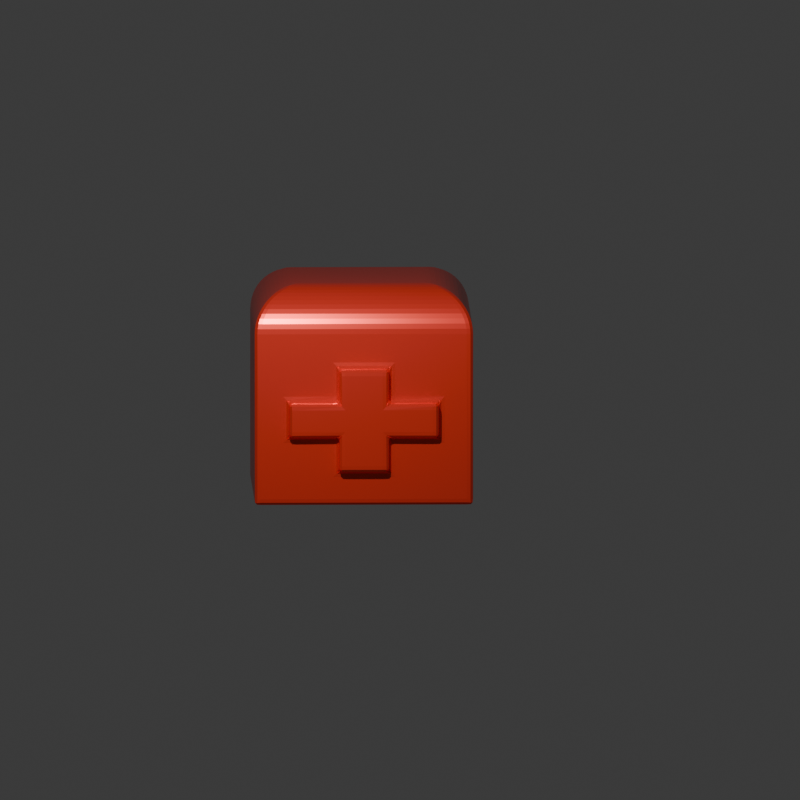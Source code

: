 # Source: kirmizi_tas_arti_v1.blend  (saved by Blender 5.0.119; exported with 4.5.12 LTS)
import bpy
from mathutils import Matrix  # noqa: F401  (used for matrix-valued properties, if any)

bpy.ops.wm.read_factory_settings(use_empty=True)
scene = bpy.context.scene
scene.name = 'Scene'

# ---- collections
col_collection = bpy.data.collections.new('Collection'); scene.collection.children.link(col_collection)

# ---- materials (node trees are filled in below, after node groups)
mat_material_001 = bpy.data.materials.new('Material.001')

# ---- material node trees
mat_material_001.use_nodes = True; mat_material_001.node_tree.nodes.clear()
_N = mat_material_001.node_tree.nodes; _L = mat_material_001.node_tree.links
n0 = _N.new('ShaderNodeBsdfPrincipled'); n0.name = 'Principled BSDF'; n0.location = (-200, 100)
n0.inputs[0].default_value = (1.0, 0.05788, 0.03511, 1.0)
n0.inputs[1].default_value = 0.5092
n0.inputs[2].default_value = 0.2786
n1 = _N.new('ShaderNodeOutputMaterial'); n1.name = 'Material Output'; n1.location = (200, 100)
_L.new(n0.outputs[0], n1.inputs[0])
n1.is_active_output = True

# ---- world
world_world = bpy.data.worlds.new('World'); scene.world = world_world
world_world.use_nodes = True; world_world.node_tree.nodes.clear()
_N = world_world.node_tree.nodes; _L = world_world.node_tree.links
n0 = _N.new('ShaderNodeOutputWorld'); n0.name = 'World Output'; n0.location = (200, 100)
n1 = _N.new('ShaderNodeBackground'); n1.name = 'Background'; n1.location = (-200, 100)
n1.inputs[0].default_value = (0.05088, 0.05088, 0.05088, 1.0)
_L.new(n1.outputs[0], n0.inputs[0])
n0.is_active_output = True
world_world.color = (0.05088, 0.05088, 0.05088)
world_world.sun_shadow_jitter_overblur = 0.0

# ---- cameras
cam_camera = bpy.data.cameras.new('Camera')
cam_camera.type = 'ORTHO'
cam_camera.clip_end = 100.0
cam_camera.ortho_scale = 7.314

# ---- lights
light_light = bpy.data.lights.new('Light', 'POINT')
light_light.energy = 1000.0
light_light.shadow_soft_size = 0.1159

# ---- meshes
me_cube_001 = bpy.data.meshes.new('Cube.001')
me_cube_001.from_pydata([(-1.0, -1.0, -1.0), (-1.0, 1.0, -1.0), (1.0, -1.0, -1.0), (1.0, 1.0, -1.0), (-0.5775, -0.5775, 1.0), (-1.0, -1.0, 0.5775), (-0.6248, -0.6248, 0.9973), (-0.6715, -0.6715, 0.9894), (-0.7171, -0.7171, 0.9763), (-0.7608, -0.7608, 0.9582), (-0.8023, -0.8023, 0.9352), (-0.8409, -0.8409, 0.9078), (-0.8763, -0.8763, 0.8763), (-0.9078, -0.9078, 0.8409), (-0.9352, -0.9352, 0.8023), (-0.9582, -0.9582, 0.7608), (-0.9763, -0.9763, 0.7171), (-0.9894, -0.9894, 0.6715), (-0.9973, -0.9973, 0.6248), (-0.5775, 0.5775, 1.0), (-1.0, 1.0, 0.5775), (-0.6248, 0.6248, 0.9973), (-0.6715, 0.6715, 0.9894), (-0.7171, 0.7171, 0.9763), (-0.7608, 0.7608, 0.9582), (-0.8023, 0.8023, 0.9352), (-0.8409, 0.8409, 0.9078), (-0.8763, 0.8763, 0.8763), (-0.9078, 0.9078, 0.8409), (-0.9352, 0.9352, 0.8023), (-0.9582, 0.9582, 0.7608), (-0.9763, 0.9763, 0.7171), (-0.9894, 0.9894, 0.6715), (-0.9973, 0.9973, 0.6248), (0.5775, -0.5775, 1.0), (1.0, -1.0, 0.5775), (0.6248, -0.6248, 0.9973), (0.6715, -0.6715, 0.9894), (0.7171, -0.7171, 0.9763), (0.7608, -0.7608, 0.9582), (0.8023, -0.8023, 0.9352), (0.8409, -0.8409, 0.9078), (0.8763, -0.8763, 0.8763), (0.9078, -0.9078, 0.8409), (0.9352, -0.9352, 0.8023), (0.9582, -0.9582, 0.7608), (0.9763, -0.9763, 0.7171), (0.9894, -0.9894, 0.6715), (0.9973, -0.9973, 0.6248), (0.5775, 0.5775, 1.0), (1.0, 1.0, 0.5775), (0.6248, 0.6248, 0.9973), (0.6715, 0.6715, 0.9894), (0.7171, 0.7171, 0.9763), (0.7608, 0.7608, 0.9582), (0.8023, 0.8023, 0.9352), (0.8409, 0.8409, 0.9078), (0.8763, 0.8763, 0.8763), (0.9078, 0.9078, 0.8409), (0.9352, 0.9352, 0.8023), (0.9582, 0.9582, 0.7608), (0.9763, 0.9763, 0.7171), (0.9894, 0.9894, 0.6715), (0.9973, 0.9973, 0.6248), (0.6828, -1.0, -0.6828), (0.6828, -1.0, 0.2603), (-0.6828, -1.0, 0.2603), (-0.6828, -1.0, -0.6828), (0.6828, -1.0, -0.3684), (0.6828, -1.0, -0.05406), (-0.2276, -1.0, -0.6828), (0.2276, -1.0, -0.6828), (-0.2276, -1.0, 0.2603), (0.2276, -1.0, 0.2603), (-0.6828, -1.0, -0.05406), (-0.6828, -1.0, -0.3684), (0.2276, -1.0, -0.3684), (-0.2276, -1.0, -0.3684), (0.2276, -1.0, -0.05406), (-0.2276, -1.0, -0.05406), (0.6828, -1.113, -0.3684), (0.6828, -1.113, -0.05406), (-0.2276, -1.113, -0.6828), (0.2276, -1.113, -0.6828), (-0.2276, -1.113, 0.2603), (0.2276, -1.113, 0.2603), (-0.6828, -1.113, -0.05406), (-0.6828, -1.113, -0.3684), (-0.2276, -1.113, -0.3684), (0.2276, -1.113, -0.3684), (-0.2276, -1.113, -0.05406), (0.2276, -1.113, -0.05406)], [], [(1, 3, 2, 0), (4, 19, 21, 6), (6, 21, 22, 7), (7, 22, 23, 8), (8, 23, 24, 9), (9, 24, 25, 10), (10, 25, 26, 11), (11, 26, 27, 12), (12, 27, 28, 13), (13, 28, 29, 14), (14, 29, 30, 15), (15, 30, 31, 16), (16, 31, 32, 17), (17, 32, 33, 18), (18, 33, 20, 5), (19, 49, 51, 21), (21, 51, 52, 22), (22, 52, 53, 23), (23, 53, 54, 24), (24, 54, 55, 25), (25, 55, 56, 26), (26, 56, 57, 27), (27, 57, 58, 28), (28, 58, 59, 29), (29, 59, 60, 30), (30, 60, 61, 31), (31, 61, 62, 32), (32, 62, 63, 33), (33, 63, 50, 20), (49, 34, 36, 51), (51, 36, 37, 52), (52, 37, 38, 53), (53, 38, 39, 54), (54, 39, 40, 55), (55, 40, 41, 56), (56, 41, 42, 57), (57, 42, 43, 58), (58, 43, 44, 59), (59, 44, 45, 60), (60, 45, 46, 61), (61, 46, 47, 62), (62, 47, 48, 63), (63, 48, 35, 50), (34, 4, 6, 36), (36, 6, 7, 37), (37, 7, 8, 38), (38, 8, 9, 39), (39, 9, 10, 40), (40, 10, 11, 41), (41, 11, 12, 42), (42, 12, 13, 43), (43, 13, 14, 44), (44, 14, 15, 45), (45, 15, 16, 46), (46, 16, 17, 47), (47, 17, 18, 48), (48, 18, 5, 35), (79, 72, 66, 74), (0, 5, 20, 1), (49, 19, 4, 34), (1, 20, 50, 3), (3, 50, 35, 2), (2, 35, 65, 69, 68, 64), (35, 5, 66, 72, 73, 65), (5, 0, 67, 75, 74, 66), (0, 2, 64, 71, 70, 67), (70, 77, 75, 67), (68, 69, 81, 80), (64, 68, 76, 71), (78, 73, 85, 91), (79, 74, 86, 90), (71, 76, 89, 83), (69, 65, 73, 78), (74, 75, 87, 86), (88, 90, 86, 87), (83, 89, 88, 82), (80, 81, 91, 89), (89, 91, 90, 88), (91, 85, 84, 90), (75, 77, 88, 87), (77, 70, 82, 88), (73, 72, 84, 85), (69, 78, 91, 81), (72, 79, 90, 84), (76, 68, 80, 89), (70, 71, 83, 82)])
_uv = me_cube_001.uv_layers.new(name='UVMap')
_uv.uv.foreach_set('vector', [0.125, 0.5, 0.375, 0.5, 0.375, 0.75, 0.125, 0.75, 0.8222, 0.6972, 0.8222, 0.5528, 0.8281, 0.5469, 0.8281, 0.7031, 0.8281, 0.7031, 0.8281, 0.5469, 0.8339, 0.5411, 0.8339, 0.7089, 0.8339, 0.7089, 0.8339, 0.5411, 0.8396, 0.5354, 0.8396, 0.7146, 0.8396, 0.7146, 0.8396, 0.5354, 0.8451, 0.5299, 0.8451, 0.7201, 0.8451, 0.7201, 0.8451, 0.5299, 0.8503, 0.5247, 0.8503, 0.7253, 0.8503, 0.7253, 0.8503, 0.5247, 0.8551, 0.5199, 0.8551, 0.7301, 0.8551, 0.7301, 0.8551, 0.5199, 0.8673, 0.5077, 0.8673, 0.7423, 0.625, 0.01547, 0.625, 0.25, 0.6051, 0.25, 0.6051, 0.01152, 0.6051, 0.01152, 0.6051, 0.25, 0.6003, 0.25, 0.6003, 0.008094, 0.6003, 0.008094, 0.6003, 0.25, 0.5951, 0.25, 0.5951, 0.00523, 0.5951, 0.00523, 0.5951, 0.25, 0.5896, 0.25, 0.5896, 0.002964, 0.5896, 0.002964, 0.5896, 0.25, 0.5839, 0.25, 0.5839, 0.001324, 0.5839, 0.001324, 0.5839, 0.25, 0.5781, 0.25, 0.5781, 0.0003321, 0.5781, 0.0003321, 0.5781, 0.25, 0.5722, 0.25, 0.5722, 0.0, 0.8222, 0.5528, 0.6778, 0.5528, 0.6719, 0.5469, 0.8281, 0.5469, 0.8281, 0.5469, 0.6719, 0.5469, 0.6661, 0.5411, 0.8339, 0.5411, 0.8339, 0.5411, 0.6661, 0.5411, 0.6604, 0.5354, 0.8396, 0.5354, 0.8396, 0.5354, 0.6604, 0.5354, 0.6549, 0.5299, 0.8451, 0.5299, 0.8451, 0.5299, 0.6549, 0.5299, 0.6497, 0.5247, 0.8503, 0.5247, 0.8503, 0.5247, 0.6497, 0.5247, 0.6449, 0.5199, 0.8551, 0.5199, 0.8551, 0.5199, 0.6449, 0.5199, 0.6289, 0.5039, 0.8673, 0.5077, 0.625, 0.25, 0.6289, 0.5039, 0.6051, 0.5, 0.6051, 0.25, 0.6051, 0.25, 0.6051, 0.5, 0.6003, 0.5, 0.6003, 0.25, 0.6003, 0.25, 0.6003, 0.5, 0.5951, 0.5, 0.5951, 0.25, 0.5951, 0.25, 0.5951, 0.5, 0.5896, 0.5, 0.5896, 0.25, 0.5896, 0.25, 0.5896, 0.5, 0.5839, 0.5, 0.5839, 0.25, 0.5839, 0.25, 0.5839, 0.5, 0.5781, 0.5, 0.5781, 0.25, 0.5781, 0.25, 0.5781, 0.5, 0.5722, 0.5, 0.5722, 0.25, 0.6778, 0.5528, 0.6778, 0.6972, 0.6719, 0.7031, 0.6719, 0.5469, 0.6719, 0.5469, 0.6719, 0.7031, 0.6661, 0.7089, 0.6661, 0.5411, 0.6661, 0.5411, 0.6661, 0.7089, 0.6604, 0.7146, 0.6604, 0.5354, 0.6604, 0.5354, 0.6604, 0.7146, 0.6549, 0.7201, 0.6549, 0.5299, 0.6549, 0.5299, 0.6549, 0.7201, 0.6497, 0.7253, 0.6497, 0.5247, 0.6497, 0.5247, 0.6497, 0.7253, 0.6449, 0.7301, 0.6449, 0.5199, 0.6449, 0.5199, 0.6449, 0.7301, 0.6289, 0.7461, 0.6289, 0.5039, 0.6289, 0.5039, 0.6289, 0.7461, 0.6051, 0.75, 0.6051, 0.5, 0.6051, 0.5, 0.6051, 0.75, 0.6003, 0.75, 0.6003, 0.5, 0.6003, 0.5, 0.6003, 0.75, 0.5951, 0.75, 0.5951, 0.5, 0.5951, 0.5, 0.5951, 0.75, 0.5896, 0.75, 0.5896, 0.5, 0.5896, 0.5, 0.5896, 0.75, 0.5839, 0.75, 0.5839, 0.5, 0.5839, 0.5, 0.5839, 0.75, 0.5781, 0.75, 0.5781, 0.5, 0.5781, 0.5, 0.5781, 0.75, 0.5722, 0.75, 0.5722, 0.5, 0.6778, 0.6972, 0.8222, 0.6972, 0.8281, 0.7031, 0.6719, 0.7031, 0.6719, 0.7031, 0.8281, 0.7031, 0.8339, 0.7089, 0.6661, 0.7089, 0.6661, 0.7089, 0.8339, 0.7089, 0.8396, 0.7146, 0.6604, 0.7146, 0.6604, 0.7146, 0.8396, 0.7146, 0.8451, 0.7201, 0.6549, 0.7201, 0.6549, 0.7201, 0.8451, 0.7201, 0.8503, 0.7253, 0.6497, 0.7253, 0.6497, 0.7253, 0.8503, 0.7253, 0.8551, 0.7301, 0.6449, 0.7301, 0.6449, 0.7301, 0.8551, 0.7301, 0.8673, 0.7423, 0.6289, 0.7461, 0.6289, 0.7461, 0.625, 0.9845, 0.6051, 0.9885, 0.6051, 0.75, 0.6051, 0.75, 0.6051, 0.9885, 0.6003, 0.9919, 0.6003, 0.75, 0.6003, 0.75, 0.6003, 0.9919, 0.5951, 0.9948, 0.5951, 0.75, 0.5951, 0.75, 0.5951, 0.9948, 0.5896, 0.997, 0.5896, 0.75, 0.5896, 0.75, 0.5896, 0.997, 0.5839, 0.9987, 0.5839, 0.75, 0.5839, 0.75, 0.5839, 0.9987, 0.5781, 0.9997, 0.5781, 0.75, 0.5781, 0.75, 0.5781, 0.9997, 0.5722, 1.0, 0.5722, 0.75, 0.4932, 0.9034, 0.5325, 0.9034, 0.5325, 0.9603, 0.4932, 0.9603, 0.375, 0.0, 0.5722, 0.0, 0.5722, 0.25, 0.375, 0.25, 0.6778, 0.5528, 0.8222, 0.5528, 0.8222, 0.6972, 0.6778, 0.6972, 0.375, 0.25, 0.5722, 0.25, 0.5722, 0.5, 0.375, 0.5, 0.375, 0.5, 0.5722, 0.5, 0.5722, 0.75, 0.375, 0.75, 0.375, 0.75, 0.5722, 0.75, 0.5325, 0.7897, 0.4932, 0.7897, 0.4539, 0.7897, 0.4147, 0.7897, 0.5722, 0.75, 0.5722, 1.0, 0.5325, 0.9603, 0.5325, 0.9034, 0.5325, 0.8466, 0.5325, 0.7897, 0.5722, 1.0, 0.375, 1.0, 0.4147, 0.9603, 0.4539, 0.9603, 0.4932, 0.9603, 0.5325, 0.9603, 0.375, 1.0, 0.375, 0.75, 0.4147, 0.7897, 0.4147, 0.8466, 0.4147, 0.9034, 0.4147, 0.9603, 0.4147, 0.9034, 0.4539, 0.9034, 0.4539, 0.9603, 0.4147, 0.9603, 0.4539, 0.7897, 0.4932, 0.7897, 0.4932, 0.7897, 0.4539, 0.7897, 0.4147, 0.7897, 0.4539, 0.7897, 0.4539, 0.8466, 0.4147, 0.8466, 0.4932, 0.8466, 0.5325, 0.8466, 0.5325, 0.8466, 0.4932, 0.8466, 0.4932, 0.9034, 0.4932, 0.9603, 0.4932, 0.9603, 0.4932, 0.9034, 0.4147, 0.8466, 0.4539, 0.8466, 0.4539, 0.8466, 0.4147, 0.8466, 0.4932, 0.7897, 0.5325, 0.7897, 0.5325, 0.8466, 0.4932, 0.8466, 0.4932, 0.9603, 0.4539, 0.9603, 0.4539, 0.9603, 0.4932, 0.9603, 0.4539, 0.9034, 0.4932, 0.9034, 0.4932, 0.9603, 0.4539, 0.9603, 0.4147, 0.8466, 0.4539, 0.8466, 0.4539, 0.9034, 0.4147, 0.9034, 0.4539, 0.7897, 0.4932, 0.7897, 0.4932, 0.8466, 0.4539, 0.8466, 0.4539, 0.8466, 0.4932, 0.8466, 0.4932, 0.9034, 0.4539, 0.9034, 0.4932, 0.8466, 0.5325, 0.8466, 0.5325, 0.9034, 0.4932, 0.9034, 0.4539, 0.9603, 0.4539, 0.9034, 0.4539, 0.9034, 0.4539, 0.9603, 0.4539, 0.9034, 0.4147, 0.9034, 0.4147, 0.9034, 0.4539, 0.9034, 0.5325, 0.8466, 0.5325, 0.9034, 0.5325, 0.9034, 0.5325, 0.8466, 0.4932, 0.7897, 0.4932, 0.8466, 0.4932, 0.8466, 0.4932, 0.7897, 0.5325, 0.9034, 0.4932, 0.9034, 0.4932, 0.9034, 0.5325, 0.9034, 0.4539, 0.8466, 0.4539, 0.7897, 0.4539, 0.7897, 0.4539, 0.8466, 0.4147, 0.9034, 0.4147, 0.8466, 0.4147, 0.8466, 0.4147, 0.9034])
me_cube_001.materials.append(mat_material_001)
me_cube_001.update()

# ---- objects
ob_light = bpy.data.objects.new('Light', light_light)
ob_camera = bpy.data.objects.new('Camera', cam_camera)
ob_cube = bpy.data.objects.new('Cube', me_cube_001)

# ---- transforms, parenting, visibility, modifiers, constraints
ob_light.location = (-0.9541, -5.354, 4.063)
ob_light.rotation_euler = (0.6503, 0.05522, 1.866)
ob_light.lock_rotations_4d = False
ob_light.empty_display_type = 'ARROWS'
ob_light.color = (0.0, 0.0, 0.0, 0.0)
ob_light.lineart.crease_threshold = 0.0
ob_camera.location = (0.2172, -5.025, 1.385)
ob_camera.rotation_euler = (1.449, 3.06e-06, -0.0205)
ob_camera.lock_rotations_4d = False
ob_camera.empty_display_type = 'ARROWS'
ob_camera.color = (0.0, 0.0, 0.0, 0.0)
ob_camera.display_type = 'WIRE'
ob_camera.lineart.crease_threshold = 0.0
ob_cube.location = (-0.02771, 0.1121, 0.9084)
_m = ob_cube.modifiers.new('Bevel', 'BEVEL')
_m.segments = 3
_m.profile = 0.6919

# ---- collection membership
col_collection.objects.link(ob_light)
col_collection.objects.link(ob_camera)
col_collection.objects.link(ob_cube)

# ---- scene / render settings (as saved in the file)
scene.camera = ob_camera
scene.frame_start = 1; scene.frame_end = 250; scene.frame_set(1)
scene.render.engine = 'BLENDER_EEVEE_NEXT'
scene.render.resolution_x = 1024
scene.render.resolution_y = 1024
scene.render.bake_bias = 0.0
scene.render.bake_samples = 0
scene.cycles.sampling_pattern = 'TABULATED_SOBOL'
scene.eevee.use_volume_custom_range = False
bpy.context.view_layer.update()
